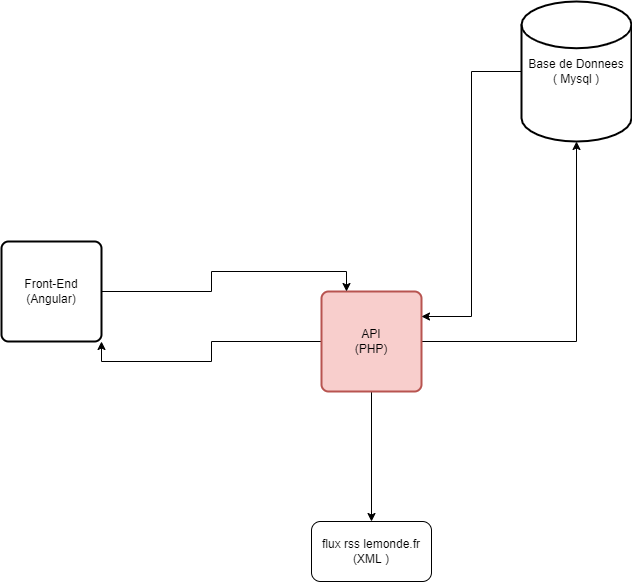

The diagram above was exported from draw.io. Its source (the exported page's mxGraphModel, read from the mxfile embedded in the PNG):
<mxGraphModel dx="1038" dy="649" grid="1" gridSize="10" guides="1" tooltips="1" connect="1" arrows="1" fold="1" page="1" pageScale="1" pageWidth="827" pageHeight="1169" math="0" shadow="0">
  <root>
    <mxCell id="5JPREcCj5QjxCy0uga-E-0" />
    <mxCell id="5JPREcCj5QjxCy0uga-E-1" parent="5JPREcCj5QjxCy0uga-E-0" />
    <mxCell id="5JPREcCj5QjxCy0uga-E-6" style="edgeStyle=orthogonalEdgeStyle;rounded=0;orthogonalLoop=1;jettySize=auto;html=1;" parent="5JPREcCj5QjxCy0uga-E-1" source="5JPREcCj5QjxCy0uga-E-2" target="5JPREcCj5QjxCy0uga-E-5" edge="1">
      <mxGeometry relative="1" as="geometry" />
    </mxCell>
    <mxCell id="5JPREcCj5QjxCy0uga-E-13" style="edgeStyle=orthogonalEdgeStyle;rounded=0;orthogonalLoop=1;jettySize=auto;html=1;entryX=1;entryY=1;entryDx=0;entryDy=0;" parent="5JPREcCj5QjxCy0uga-E-1" source="5JPREcCj5QjxCy0uga-E-2" target="5JPREcCj5QjxCy0uga-E-3" edge="1">
      <mxGeometry relative="1" as="geometry" />
    </mxCell>
    <mxCell id="oGbSR5_HpPJtq4lUBscd-1" style="edgeStyle=orthogonalEdgeStyle;rounded=0;orthogonalLoop=1;jettySize=auto;html=1;" edge="1" parent="5JPREcCj5QjxCy0uga-E-1" source="5JPREcCj5QjxCy0uga-E-2" target="oGbSR5_HpPJtq4lUBscd-0">
      <mxGeometry relative="1" as="geometry" />
    </mxCell>
    <mxCell id="5JPREcCj5QjxCy0uga-E-2" value="API&lt;br&gt;(PHP)" style="rounded=1;whiteSpace=wrap;html=1;absoluteArcSize=1;arcSize=14;strokeWidth=2;fillColor=#f8cecc;strokeColor=#b85450;" parent="5JPREcCj5QjxCy0uga-E-1" vertex="1">
      <mxGeometry x="400" y="330" width="100" height="100" as="geometry" />
    </mxCell>
    <mxCell id="5JPREcCj5QjxCy0uga-E-12" style="edgeStyle=orthogonalEdgeStyle;rounded=0;orthogonalLoop=1;jettySize=auto;html=1;entryX=0.25;entryY=0;entryDx=0;entryDy=0;" parent="5JPREcCj5QjxCy0uga-E-1" source="5JPREcCj5QjxCy0uga-E-3" target="5JPREcCj5QjxCy0uga-E-2" edge="1">
      <mxGeometry relative="1" as="geometry" />
    </mxCell>
    <mxCell id="5JPREcCj5QjxCy0uga-E-3" value="Front-End&lt;br&gt;(Angular)" style="rounded=1;whiteSpace=wrap;html=1;absoluteArcSize=1;arcSize=14;strokeWidth=2;" parent="5JPREcCj5QjxCy0uga-E-1" vertex="1">
      <mxGeometry x="80" y="280" width="100" height="100" as="geometry" />
    </mxCell>
    <mxCell id="5JPREcCj5QjxCy0uga-E-11" style="edgeStyle=orthogonalEdgeStyle;rounded=0;orthogonalLoop=1;jettySize=auto;html=1;entryX=1;entryY=0.25;entryDx=0;entryDy=0;" parent="5JPREcCj5QjxCy0uga-E-1" source="5JPREcCj5QjxCy0uga-E-5" target="5JPREcCj5QjxCy0uga-E-2" edge="1">
      <mxGeometry relative="1" as="geometry">
        <mxPoint x="520" y="350" as="targetPoint" />
      </mxGeometry>
    </mxCell>
    <mxCell id="5JPREcCj5QjxCy0uga-E-5" value="Base de Donnees&lt;br&gt;( Mysql )" style="strokeWidth=2;html=1;shape=mxgraph.flowchart.database;whiteSpace=wrap;" parent="5JPREcCj5QjxCy0uga-E-1" vertex="1">
      <mxGeometry x="600" y="40" width="110" height="140" as="geometry" />
    </mxCell>
    <mxCell id="oGbSR5_HpPJtq4lUBscd-0" value="flux rss lemonde.fr&lt;br&gt;(XML )" style="rounded=1;whiteSpace=wrap;html=1;" vertex="1" parent="5JPREcCj5QjxCy0uga-E-1">
      <mxGeometry x="390" y="560" width="120" height="60" as="geometry" />
    </mxCell>
  </root>
</mxGraphModel>